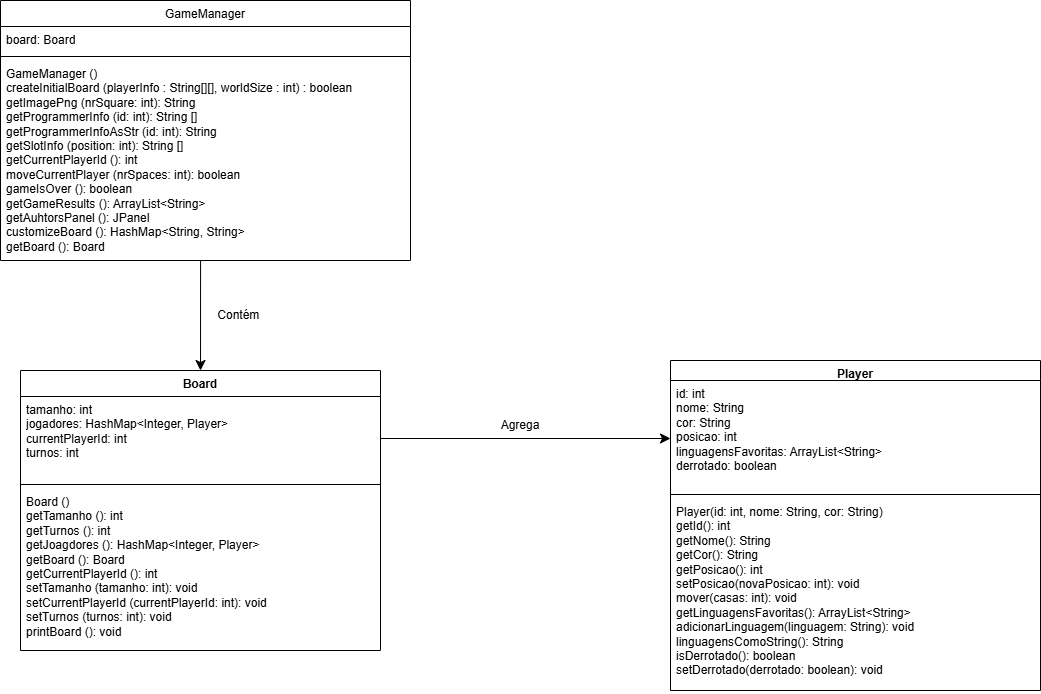

The diagram above was exported from draw.io. Its source (the exported page's mxGraphModel, read from the mxfile embedded in the PNG):
<mxGraphModel dx="1708" dy="829" grid="1" gridSize="10" guides="1" tooltips="1" connect="1" arrows="1" fold="1" page="1" pageScale="1" pageWidth="827" pageHeight="1169" math="0" shadow="0">
  <root>
    <mxCell id="0" />
    <mxCell id="1" parent="0" />
    <mxCell id="5av9dl2lSSCMXKuFDdUU-9" value="&lt;span style=&quot;font-weight: 400;&quot;&gt;GameManager&lt;/span&gt;" style="swimlane;fontStyle=1;align=center;verticalAlign=top;childLayout=stackLayout;horizontal=1;startSize=26;horizontalStack=0;resizeParent=1;resizeParentMax=0;resizeLast=0;collapsible=1;marginBottom=0;whiteSpace=wrap;html=1;" parent="1" vertex="1">
      <mxGeometry x="40" y="40" width="410" height="260" as="geometry" />
    </mxCell>
    <mxCell id="5av9dl2lSSCMXKuFDdUU-10" value="  board: Board" style="text;strokeColor=none;fillColor=none;align=left;verticalAlign=top;spacingLeft=4;spacingRight=4;overflow=hidden;rotatable=0;points=[[0,0.5],[1,0.5]];portConstraint=eastwest;whiteSpace=wrap;html=1;" parent="5av9dl2lSSCMXKuFDdUU-9" vertex="1">
      <mxGeometry y="26" width="410" height="26" as="geometry" />
    </mxCell>
    <mxCell id="5av9dl2lSSCMXKuFDdUU-11" value="" style="line;strokeWidth=1;fillColor=none;align=left;verticalAlign=middle;spacingTop=-1;spacingLeft=3;spacingRight=3;rotatable=0;labelPosition=right;points=[];portConstraint=eastwest;strokeColor=inherit;" parent="5av9dl2lSSCMXKuFDdUU-9" vertex="1">
      <mxGeometry y="52" width="410" height="8" as="geometry" />
    </mxCell>
    <mxCell id="5av9dl2lSSCMXKuFDdUU-12" value="  GameManager ()&lt;div&gt;  createInitialBoard (playerInfo : String[][], worldSize : int) : boolean&lt;/div&gt;&lt;div&gt;  getImagePng (nrSquare: int): String&lt;/div&gt;&lt;div&gt;  getProgrammerInfo (id: int): String []&lt;/div&gt;&lt;div&gt;  getProgrammerInfoAsStr (id: int): String&lt;/div&gt;&lt;div&gt;  getSlotInfo (position: int): String []&lt;/div&gt;&lt;div&gt;  getCurrentPlayerId (): int&lt;/div&gt;&lt;div&gt;  moveCurrentPlayer (nrSpaces: int): boolean&lt;/div&gt;&lt;div&gt;  gameIsOver (): boolean&lt;/div&gt;&lt;div&gt;  getGameResults (): ArrayList&amp;lt;String&amp;gt;&lt;/div&gt;&lt;div&gt;  getAuhtorsPanel (): JPanel&lt;/div&gt;&lt;div&gt;  customizeBoard (): HashMap&amp;lt;String, String&amp;gt;&lt;/div&gt;&lt;div&gt;  getBoard (): Board&lt;/div&gt;" style="text;strokeColor=none;fillColor=none;align=left;verticalAlign=top;spacingLeft=4;spacingRight=4;overflow=hidden;rotatable=0;points=[[0,0.5],[1,0.5]];portConstraint=eastwest;whiteSpace=wrap;html=1;" parent="5av9dl2lSSCMXKuFDdUU-9" vertex="1">
      <mxGeometry y="60" width="410" height="200" as="geometry" />
    </mxCell>
    <mxCell id="hH3VNvX9gUprqQhmL_Ng-2" value="Board" style="swimlane;fontStyle=1;align=center;verticalAlign=top;childLayout=stackLayout;horizontal=1;startSize=26;horizontalStack=0;resizeParent=1;resizeParentMax=0;resizeLast=0;collapsible=1;marginBottom=0;whiteSpace=wrap;html=1;" vertex="1" parent="1">
      <mxGeometry x="60" y="410" width="360" height="280" as="geometry" />
    </mxCell>
    <mxCell id="hH3VNvX9gUprqQhmL_Ng-3" value="  tamanho: int&lt;div&gt;  jogadores: HashMap&amp;lt;Integer, Player&amp;gt;&lt;/div&gt;&lt;div&gt;  currentPlayerId: int&lt;/div&gt;&lt;div&gt;  turnos: int&lt;br&gt;&lt;div&gt;&lt;br&gt;&lt;/div&gt;&lt;/div&gt;" style="text;strokeColor=none;fillColor=none;align=left;verticalAlign=top;spacingLeft=4;spacingRight=4;overflow=hidden;rotatable=0;points=[[0,0.5],[1,0.5]];portConstraint=eastwest;whiteSpace=wrap;html=1;" vertex="1" parent="hH3VNvX9gUprqQhmL_Ng-2">
      <mxGeometry y="26" width="360" height="84" as="geometry" />
    </mxCell>
    <mxCell id="hH3VNvX9gUprqQhmL_Ng-4" value="" style="line;strokeWidth=1;fillColor=none;align=left;verticalAlign=middle;spacingTop=-1;spacingLeft=3;spacingRight=3;rotatable=0;labelPosition=right;points=[];portConstraint=eastwest;strokeColor=inherit;" vertex="1" parent="hH3VNvX9gUprqQhmL_Ng-2">
      <mxGeometry y="110" width="360" height="8" as="geometry" />
    </mxCell>
    <mxCell id="hH3VNvX9gUprqQhmL_Ng-5" value="  Board ()&lt;div&gt;  getTamanho (): int&lt;/div&gt;&lt;div&gt;  getTurnos (): int&lt;/div&gt;&lt;div&gt;  getJoagdores (): HashMap&amp;lt;Integer, Player&amp;gt;&lt;/div&gt;&lt;div&gt;  getBoard (): Board&lt;/div&gt;&lt;div&gt;  getCurrentPlayerId (): int&lt;/div&gt;&lt;div&gt;  setTamanho (tamanho: int): void&lt;/div&gt;&lt;div&gt;  setCurrentPlayerId (currentPlayerId: int): void&lt;/div&gt;&lt;div&gt;  setTurnos (turnos: int): void&lt;/div&gt;&lt;div&gt;  printBoard (): void&lt;br&gt;&lt;div&gt;&lt;br&gt;&lt;/div&gt;&lt;/div&gt;" style="text;strokeColor=none;fillColor=none;align=left;verticalAlign=top;spacingLeft=4;spacingRight=4;overflow=hidden;rotatable=0;points=[[0,0.5],[1,0.5]];portConstraint=eastwest;whiteSpace=wrap;html=1;" vertex="1" parent="hH3VNvX9gUprqQhmL_Ng-2">
      <mxGeometry y="118" width="360" height="162" as="geometry" />
    </mxCell>
    <mxCell id="HRR-p3ih-KchM3YNUsoJ-5" value="Player" style="swimlane;fontStyle=1;align=center;verticalAlign=top;childLayout=stackLayout;horizontal=1;startSize=20;horizontalStack=0;resizeParent=1;resizeParentMax=0;resizeLast=0;collapsible=1;marginBottom=0;whiteSpace=wrap;html=1;" vertex="1" parent="1">
      <mxGeometry x="710" y="400" width="370" height="330" as="geometry" />
    </mxCell>
    <mxCell id="HRR-p3ih-KchM3YNUsoJ-6" value="&lt;div&gt;  id: int&amp;nbsp; &amp;nbsp; &amp;nbsp; &amp;nbsp; &amp;nbsp; &amp;nbsp; &amp;nbsp; &amp;nbsp; &amp;nbsp; &amp;nbsp; &amp;nbsp;&amp;nbsp;&lt;/div&gt;&lt;div&gt;  nome: String&amp;nbsp; &amp;nbsp; &amp;nbsp; &amp;nbsp; &amp;nbsp; &amp;nbsp; &amp;nbsp; &amp;nbsp; &amp;nbsp;&lt;/div&gt;&lt;div&gt;  cor: String&amp;nbsp; &amp;nbsp; &amp;nbsp; &amp;nbsp; &amp;nbsp; &amp;nbsp; &amp;nbsp; &amp;nbsp; &amp;nbsp;&amp;nbsp;&lt;/div&gt;&lt;div&gt;  posicao: int&amp;nbsp; &amp;nbsp; &amp;nbsp; &amp;nbsp; &amp;nbsp; &amp;nbsp; &amp;nbsp; &amp;nbsp; &amp;nbsp;&lt;/div&gt;&lt;div&gt;  linguagensFavoritas: ArrayList&amp;lt;String&amp;gt;&amp;nbsp;&amp;nbsp;&lt;/div&gt;&lt;div&gt;  derrotado: boolean&amp;nbsp; &amp;nbsp; &amp;nbsp; &amp;nbsp; &amp;nbsp;&lt;/div&gt;" style="text;strokeColor=none;fillColor=none;align=left;verticalAlign=top;spacingLeft=4;spacingRight=4;overflow=hidden;rotatable=0;points=[[0,0.5],[1,0.5]];portConstraint=eastwest;whiteSpace=wrap;html=1;" vertex="1" parent="HRR-p3ih-KchM3YNUsoJ-5">
      <mxGeometry y="20" width="370" height="110" as="geometry" />
    </mxCell>
    <mxCell id="HRR-p3ih-KchM3YNUsoJ-7" value="" style="line;strokeWidth=1;fillColor=none;align=left;verticalAlign=middle;spacingTop=-1;spacingLeft=3;spacingRight=3;rotatable=0;labelPosition=right;points=[];portConstraint=eastwest;strokeColor=inherit;" vertex="1" parent="HRR-p3ih-KchM3YNUsoJ-5">
      <mxGeometry y="130" width="370" height="8" as="geometry" />
    </mxCell>
    <mxCell id="HRR-p3ih-KchM3YNUsoJ-8" value="&lt;div&gt;  Player(id: int, nome: String, cor: String)&lt;/div&gt;&lt;div&gt;  getId(): int&amp;nbsp; &amp;nbsp; &amp;nbsp; &amp;nbsp; &amp;nbsp; &amp;nbsp; &amp;nbsp; &amp;nbsp;&amp;nbsp;&lt;/div&gt;&lt;div&gt;  getNome(): String&amp;nbsp; &amp;nbsp; &amp;nbsp; &amp;nbsp; &amp;nbsp; &amp;nbsp;&lt;/div&gt;&lt;div&gt;  getCor(): String&amp;nbsp; &amp;nbsp; &amp;nbsp; &amp;nbsp; &amp;nbsp; &amp;nbsp;&amp;nbsp;&lt;/div&gt;&lt;div&gt;  getPosicao(): int&amp;nbsp; &amp;nbsp; &amp;nbsp; &amp;nbsp; &amp;nbsp; &amp;nbsp;&lt;/div&gt;&lt;div&gt;  setPosicao(novaPosicao: int): void&amp;nbsp;&lt;/div&gt;&lt;div&gt;  mover(casas: int): void&amp;nbsp; &amp;nbsp; &amp;nbsp;&lt;/div&gt;&lt;div&gt;  getLinguagensFavoritas(): ArrayList&amp;lt;String&amp;gt;&amp;nbsp;&lt;/div&gt;&lt;div&gt;  adicionarLinguagem(linguagem: String): void&amp;nbsp;&lt;/div&gt;&lt;div&gt;  linguagensComoString(): String&amp;nbsp;&lt;/div&gt;&lt;div&gt;  isDerrotado(): boolean&amp;nbsp; &amp;nbsp; &amp;nbsp;&amp;nbsp;&lt;/div&gt;&lt;div&gt;  setDerrotado(derrotado: boolean): void&lt;/div&gt;" style="text;strokeColor=none;fillColor=none;align=left;verticalAlign=top;spacingLeft=4;spacingRight=4;overflow=hidden;rotatable=0;points=[[0,0.5],[1,0.5]];portConstraint=eastwest;whiteSpace=wrap;html=1;" vertex="1" parent="HRR-p3ih-KchM3YNUsoJ-5">
      <mxGeometry y="138" width="370" height="192" as="geometry" />
    </mxCell>
    <mxCell id="Vy-CqZ-ReCPe2xw91i4J-2" value="" style="endArrow=classic;html=1;rounded=0;fontSize=12;startSize=8;endSize=8;curved=1;entryX=0.5;entryY=0;entryDx=0;entryDy=0;exitX=0.488;exitY=1.002;exitDx=0;exitDy=0;exitPerimeter=0;" edge="1" parent="1" source="5av9dl2lSSCMXKuFDdUU-12" target="hH3VNvX9gUprqQhmL_Ng-2">
      <mxGeometry width="50" height="50" relative="1" as="geometry">
        <mxPoint x="200" y="390" as="sourcePoint" />
        <mxPoint x="250" y="340" as="targetPoint" />
      </mxGeometry>
    </mxCell>
    <mxCell id="Vy-CqZ-ReCPe2xw91i4J-3" value="Contém&amp;nbsp;" style="text;html=1;whiteSpace=wrap;strokeColor=none;fillColor=none;align=center;verticalAlign=middle;rounded=0;" vertex="1" parent="1">
      <mxGeometry x="250" y="340" width="60" height="30" as="geometry" />
    </mxCell>
    <mxCell id="Vy-CqZ-ReCPe2xw91i4J-5" style="edgeStyle=none;curved=1;rounded=0;orthogonalLoop=1;jettySize=auto;html=1;fontSize=12;startSize=8;endSize=8;exitX=1;exitY=0.5;exitDx=0;exitDy=0;" edge="1" parent="1" source="hH3VNvX9gUprqQhmL_Ng-3">
      <mxGeometry relative="1" as="geometry">
        <Array as="points" />
        <mxPoint x="500" y="470" as="sourcePoint" />
        <mxPoint x="710" y="478" as="targetPoint" />
      </mxGeometry>
    </mxCell>
    <mxCell id="Vy-CqZ-ReCPe2xw91i4J-6" value="Agrega" style="text;html=1;whiteSpace=wrap;strokeColor=none;fillColor=none;align=center;verticalAlign=middle;rounded=0;rotation=0;" vertex="1" parent="1">
      <mxGeometry x="530" y="450" width="60" height="30" as="geometry" />
    </mxCell>
  </root>
</mxGraphModel>